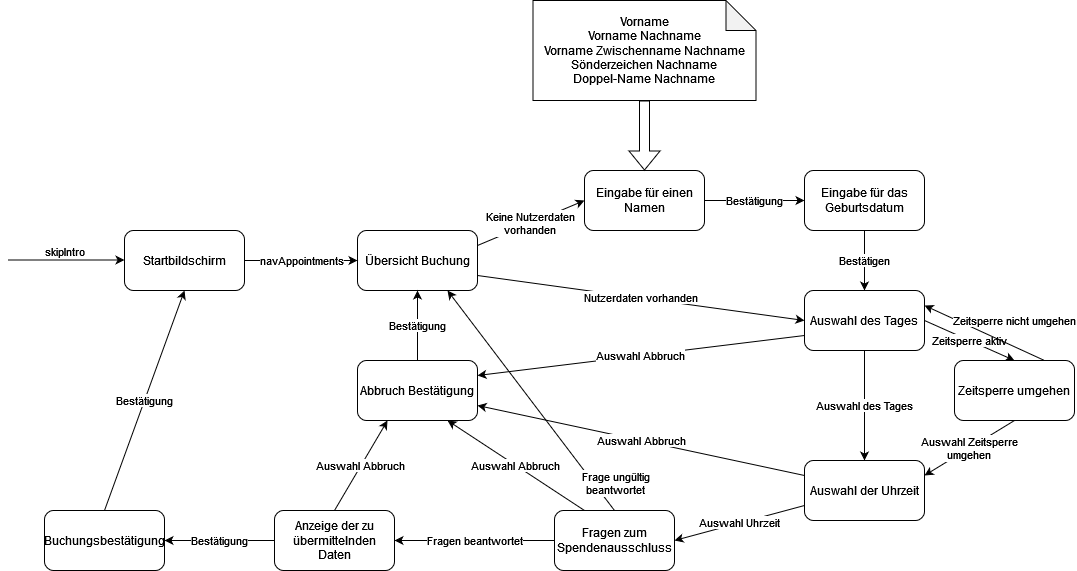

The diagram above was exported from draw.io. Its source (the exported page's mxGraphModel, read from the mxfile embedded in the PNG):
<mxGraphModel dx="1022" dy="1589" grid="1" gridSize="10" guides="1" tooltips="1" connect="1" arrows="1" fold="1" page="1" pageScale="1" pageWidth="827" pageHeight="1169" math="0" shadow="0">
  <root>
    <mxCell id="0" />
    <mxCell id="1" parent="0" />
    <mxCell id="y72QkEHUpbeq3XbbcMsS-19" value="&lt;div&gt;Keine Nutzerdaten&lt;/div&gt;&lt;div&gt;vorhanden&lt;br&gt;&lt;/div&gt;" style="rounded=0;orthogonalLoop=1;jettySize=auto;html=1;exitX=1;exitY=0.25;exitDx=0;exitDy=0;entryX=0;entryY=0.5;entryDx=0;entryDy=0;" parent="1" source="y72QkEHUpbeq3XbbcMsS-5" target="y72QkEHUpbeq3XbbcMsS-17" edge="1">
      <mxGeometry relative="1" as="geometry" />
    </mxCell>
    <mxCell id="y72QkEHUpbeq3XbbcMsS-23" value="Nutzerdaten vorhanden" style="edgeStyle=none;rounded=0;orthogonalLoop=1;jettySize=auto;html=1;exitX=1;exitY=0.75;exitDx=0;exitDy=0;entryX=0;entryY=0.5;entryDx=0;entryDy=0;" parent="1" source="y72QkEHUpbeq3XbbcMsS-5" target="y72QkEHUpbeq3XbbcMsS-21" edge="1">
      <mxGeometry relative="1" as="geometry" />
    </mxCell>
    <mxCell id="y72QkEHUpbeq3XbbcMsS-5" value="Übersicht Buchung" style="rounded=1;whiteSpace=wrap;html=1;" parent="1" vertex="1">
      <mxGeometry x="393" y="80" width="120" height="60" as="geometry" />
    </mxCell>
    <mxCell id="y72QkEHUpbeq3XbbcMsS-16" value="navAppointments" style="edgeStyle=orthogonalEdgeStyle;rounded=0;orthogonalLoop=1;jettySize=auto;html=1;exitX=1;exitY=0.5;exitDx=0;exitDy=0;entryX=0;entryY=0.5;entryDx=0;entryDy=0;" parent="1" source="y72QkEHUpbeq3XbbcMsS-9" target="y72QkEHUpbeq3XbbcMsS-5" edge="1">
      <mxGeometry relative="1" as="geometry" />
    </mxCell>
    <mxCell id="y72QkEHUpbeq3XbbcMsS-9" value="Startbildschirm" style="rounded=1;whiteSpace=wrap;html=1;" parent="1" vertex="1">
      <mxGeometry x="160" y="80" width="120" height="60" as="geometry" />
    </mxCell>
    <mxCell id="y72QkEHUpbeq3XbbcMsS-10" style="edgeStyle=orthogonalEdgeStyle;rounded=0;orthogonalLoop=1;jettySize=auto;html=1;exitX=1;exitY=0.5;exitDx=0;exitDy=0;entryX=0;entryY=0.5;entryDx=0;entryDy=0;" parent="1" edge="1">
      <mxGeometry relative="1" as="geometry">
        <mxPoint x="43.5" y="109.5" as="sourcePoint" />
        <mxPoint x="160" y="109.5" as="targetPoint" />
      </mxGeometry>
    </mxCell>
    <mxCell id="y72QkEHUpbeq3XbbcMsS-11" value="skipIntro" style="edgeLabel;html=1;align=center;verticalAlign=middle;resizable=0;points=[];" parent="y72QkEHUpbeq3XbbcMsS-10" vertex="1" connectable="0">
      <mxGeometry x="-0.3391" y="-4" relative="1" as="geometry">
        <mxPoint x="18" y="-13" as="offset" />
      </mxGeometry>
    </mxCell>
    <mxCell id="y72QkEHUpbeq3XbbcMsS-20" value="Bestätigung" style="edgeStyle=none;rounded=0;orthogonalLoop=1;jettySize=auto;html=1;exitX=1;exitY=0.5;exitDx=0;exitDy=0;entryX=0;entryY=0.5;entryDx=0;entryDy=0;" parent="1" source="y72QkEHUpbeq3XbbcMsS-17" target="y72QkEHUpbeq3XbbcMsS-18" edge="1">
      <mxGeometry relative="1" as="geometry" />
    </mxCell>
    <mxCell id="y72QkEHUpbeq3XbbcMsS-17" value="Eingabe für einen Namen" style="rounded=1;whiteSpace=wrap;html=1;" parent="1" vertex="1">
      <mxGeometry x="620" y="20" width="120" height="60" as="geometry" />
    </mxCell>
    <mxCell id="y72QkEHUpbeq3XbbcMsS-22" value="Bestätigen" style="edgeStyle=none;rounded=0;orthogonalLoop=1;jettySize=auto;html=1;exitX=0.5;exitY=1;exitDx=0;exitDy=0;entryX=0.5;entryY=0;entryDx=0;entryDy=0;" parent="1" source="y72QkEHUpbeq3XbbcMsS-18" target="y72QkEHUpbeq3XbbcMsS-21" edge="1">
      <mxGeometry relative="1" as="geometry" />
    </mxCell>
    <mxCell id="y72QkEHUpbeq3XbbcMsS-18" value="Eingabe für das Geburtsdatum" style="rounded=1;whiteSpace=wrap;html=1;" parent="1" vertex="1">
      <mxGeometry x="840" y="20" width="120" height="60" as="geometry" />
    </mxCell>
    <mxCell id="y72QkEHUpbeq3XbbcMsS-25" value="Auswahl des Tages" style="edgeStyle=none;rounded=0;orthogonalLoop=1;jettySize=auto;html=1;exitX=0.5;exitY=1;exitDx=0;exitDy=0;entryX=0.5;entryY=0;entryDx=0;entryDy=0;" parent="1" source="y72QkEHUpbeq3XbbcMsS-21" target="y72QkEHUpbeq3XbbcMsS-24" edge="1">
      <mxGeometry relative="1" as="geometry" />
    </mxCell>
    <mxCell id="y72QkEHUpbeq3XbbcMsS-27" value="Zeitsperre aktiv" style="edgeStyle=none;rounded=0;orthogonalLoop=1;jettySize=auto;html=1;exitX=1;exitY=0.5;exitDx=0;exitDy=0;entryX=0.5;entryY=0;entryDx=0;entryDy=0;" parent="1" source="y72QkEHUpbeq3XbbcMsS-21" target="y72QkEHUpbeq3XbbcMsS-26" edge="1">
      <mxGeometry relative="1" as="geometry" />
    </mxCell>
    <mxCell id="y72QkEHUpbeq3XbbcMsS-37" value="Auswahl Abbruch" style="edgeStyle=none;rounded=0;orthogonalLoop=1;jettySize=auto;html=1;exitX=0;exitY=0.75;exitDx=0;exitDy=0;entryX=1;entryY=0.25;entryDx=0;entryDy=0;" parent="1" source="y72QkEHUpbeq3XbbcMsS-21" target="y72QkEHUpbeq3XbbcMsS-35" edge="1">
      <mxGeometry relative="1" as="geometry" />
    </mxCell>
    <mxCell id="y72QkEHUpbeq3XbbcMsS-21" value="Auswahl des Tages" style="rounded=1;whiteSpace=wrap;html=1;" parent="1" vertex="1">
      <mxGeometry x="840" y="140" width="120" height="60" as="geometry" />
    </mxCell>
    <mxCell id="y72QkEHUpbeq3XbbcMsS-38" value="Auswahl Abbruch" style="edgeStyle=none;rounded=0;orthogonalLoop=1;jettySize=auto;html=1;exitX=0;exitY=0.25;exitDx=0;exitDy=0;entryX=1;entryY=0.75;entryDx=0;entryDy=0;" parent="1" source="y72QkEHUpbeq3XbbcMsS-24" target="y72QkEHUpbeq3XbbcMsS-35" edge="1">
      <mxGeometry relative="1" as="geometry" />
    </mxCell>
    <mxCell id="y72QkEHUpbeq3XbbcMsS-40" value="Auswahl Uhrzeit" style="edgeStyle=none;rounded=0;orthogonalLoop=1;jettySize=auto;html=1;exitX=0;exitY=0.75;exitDx=0;exitDy=0;entryX=1;entryY=0.5;entryDx=0;entryDy=0;" parent="1" source="y72QkEHUpbeq3XbbcMsS-24" target="y72QkEHUpbeq3XbbcMsS-39" edge="1">
      <mxGeometry relative="1" as="geometry" />
    </mxCell>
    <mxCell id="y72QkEHUpbeq3XbbcMsS-24" value="Auswahl der Uhrzeit" style="rounded=1;whiteSpace=wrap;html=1;" parent="1" vertex="1">
      <mxGeometry x="840" y="310" width="120" height="60" as="geometry" />
    </mxCell>
    <mxCell id="y72QkEHUpbeq3XbbcMsS-28" value="Zeitsperre nicht umgehen" style="edgeStyle=none;rounded=0;orthogonalLoop=1;jettySize=auto;html=1;exitX=0.75;exitY=0;exitDx=0;exitDy=0;entryX=1;entryY=0.25;entryDx=0;entryDy=0;" parent="1" source="y72QkEHUpbeq3XbbcMsS-26" target="y72QkEHUpbeq3XbbcMsS-21" edge="1">
      <mxGeometry x="-0.3343" y="-24" relative="1" as="geometry">
        <mxPoint as="offset" />
      </mxGeometry>
    </mxCell>
    <mxCell id="y72QkEHUpbeq3XbbcMsS-29" value="&lt;div&gt;Auswahl Zeitsperre&lt;/div&gt;&lt;div&gt;umgehen&lt;br&gt;&lt;/div&gt;" style="edgeStyle=none;rounded=0;orthogonalLoop=1;jettySize=auto;html=1;exitX=0.5;exitY=1;exitDx=0;exitDy=0;entryX=1;entryY=0.25;entryDx=0;entryDy=0;" parent="1" source="y72QkEHUpbeq3XbbcMsS-26" target="y72QkEHUpbeq3XbbcMsS-24" edge="1">
      <mxGeometry relative="1" as="geometry" />
    </mxCell>
    <mxCell id="y72QkEHUpbeq3XbbcMsS-26" value="Zeitsperre umgehen" style="rounded=1;whiteSpace=wrap;html=1;" parent="1" vertex="1">
      <mxGeometry x="990" y="210" width="120" height="60" as="geometry" />
    </mxCell>
    <mxCell id="y72QkEHUpbeq3XbbcMsS-33" style="edgeStyle=none;rounded=0;orthogonalLoop=1;jettySize=auto;html=1;exitX=0.5;exitY=1;exitDx=0;exitDy=0;exitPerimeter=0;entryX=0.5;entryY=0;entryDx=0;entryDy=0;shape=flexArrow;" parent="1" source="y72QkEHUpbeq3XbbcMsS-32" target="y72QkEHUpbeq3XbbcMsS-17" edge="1">
      <mxGeometry relative="1" as="geometry" />
    </mxCell>
    <mxCell id="y72QkEHUpbeq3XbbcMsS-32" value="&lt;div&gt;Vorname&lt;/div&gt;&lt;div&gt;Vorname Nachname&lt;/div&gt;&lt;div&gt;Vorname Zwischenname Nachname&lt;br&gt;&lt;/div&gt;&lt;div&gt;Sönderzeichen Nachname&lt;/div&gt;&lt;div&gt;Doppel-Name Nachname&lt;br&gt;&lt;/div&gt;" style="shape=note;whiteSpace=wrap;html=1;backgroundOutline=1;darkOpacity=0.05;" parent="1" vertex="1">
      <mxGeometry x="568.5" y="-150" width="223" height="100" as="geometry" />
    </mxCell>
    <mxCell id="y72QkEHUpbeq3XbbcMsS-36" value="Bestätigung" style="edgeStyle=none;rounded=0;orthogonalLoop=1;jettySize=auto;html=1;exitX=0.5;exitY=0;exitDx=0;exitDy=0;entryX=0.5;entryY=1;entryDx=0;entryDy=0;" parent="1" source="y72QkEHUpbeq3XbbcMsS-35" target="y72QkEHUpbeq3XbbcMsS-5" edge="1">
      <mxGeometry relative="1" as="geometry" />
    </mxCell>
    <mxCell id="y72QkEHUpbeq3XbbcMsS-35" value="Abbruch Bestätigung" style="rounded=1;whiteSpace=wrap;html=1;" parent="1" vertex="1">
      <mxGeometry x="393" y="210" width="120" height="60" as="geometry" />
    </mxCell>
    <mxCell id="y72QkEHUpbeq3XbbcMsS-41" value="Auswahl Abbruch" style="edgeStyle=none;rounded=0;orthogonalLoop=1;jettySize=auto;html=1;exitX=0.25;exitY=0;exitDx=0;exitDy=0;entryX=0.75;entryY=1;entryDx=0;entryDy=0;" parent="1" source="y72QkEHUpbeq3XbbcMsS-39" target="y72QkEHUpbeq3XbbcMsS-35" edge="1">
      <mxGeometry relative="1" as="geometry" />
    </mxCell>
    <mxCell id="y72QkEHUpbeq3XbbcMsS-42" style="edgeStyle=none;rounded=0;orthogonalLoop=1;jettySize=auto;html=1;exitX=0.5;exitY=0;exitDx=0;exitDy=0;entryX=0.75;entryY=1;entryDx=0;entryDy=0;" parent="1" source="y72QkEHUpbeq3XbbcMsS-39" target="y72QkEHUpbeq3XbbcMsS-5" edge="1">
      <mxGeometry relative="1" as="geometry" />
    </mxCell>
    <mxCell id="y72QkEHUpbeq3XbbcMsS-43" value="&lt;div&gt;Frage ungültig&lt;/div&gt;&lt;div&gt;beantwortet&lt;br&gt;&lt;/div&gt;" style="edgeLabel;html=1;align=center;verticalAlign=middle;resizable=0;points=[];" parent="y72QkEHUpbeq3XbbcMsS-42" vertex="1" connectable="0">
      <mxGeometry x="-0.7291" y="3" relative="1" as="geometry">
        <mxPoint x="25" as="offset" />
      </mxGeometry>
    </mxCell>
    <mxCell id="y72QkEHUpbeq3XbbcMsS-45" value="Fragen beantwortet" style="edgeStyle=none;rounded=0;orthogonalLoop=1;jettySize=auto;html=1;exitX=0;exitY=0.5;exitDx=0;exitDy=0;entryX=1;entryY=0.5;entryDx=0;entryDy=0;" parent="1" source="y72QkEHUpbeq3XbbcMsS-39" target="y72QkEHUpbeq3XbbcMsS-44" edge="1">
      <mxGeometry relative="1" as="geometry" />
    </mxCell>
    <mxCell id="y72QkEHUpbeq3XbbcMsS-39" value="Fragen zum Spendenausschluss" style="rounded=1;whiteSpace=wrap;html=1;" parent="1" vertex="1">
      <mxGeometry x="590" y="360" width="120" height="60" as="geometry" />
    </mxCell>
    <mxCell id="y72QkEHUpbeq3XbbcMsS-48" value="Auswahl Abbruch" style="edgeStyle=none;rounded=0;orthogonalLoop=1;jettySize=auto;html=1;exitX=0.5;exitY=0;exitDx=0;exitDy=0;entryX=0.25;entryY=1;entryDx=0;entryDy=0;" parent="1" source="y72QkEHUpbeq3XbbcMsS-44" target="y72QkEHUpbeq3XbbcMsS-35" edge="1">
      <mxGeometry relative="1" as="geometry" />
    </mxCell>
    <mxCell id="y72QkEHUpbeq3XbbcMsS-49" value="Bestätigung" style="edgeStyle=none;rounded=0;orthogonalLoop=1;jettySize=auto;html=1;exitX=0;exitY=0.5;exitDx=0;exitDy=0;entryX=1;entryY=0.5;entryDx=0;entryDy=0;" parent="1" source="y72QkEHUpbeq3XbbcMsS-44" target="y72QkEHUpbeq3XbbcMsS-46" edge="1">
      <mxGeometry relative="1" as="geometry" />
    </mxCell>
    <mxCell id="y72QkEHUpbeq3XbbcMsS-44" value="Anzeige der zu übermittelnden Daten" style="rounded=1;whiteSpace=wrap;html=1;" parent="1" vertex="1">
      <mxGeometry x="310" y="360" width="120" height="60" as="geometry" />
    </mxCell>
    <mxCell id="y72QkEHUpbeq3XbbcMsS-47" value="Bestätigung" style="edgeStyle=none;rounded=0;orthogonalLoop=1;jettySize=auto;html=1;exitX=0.5;exitY=0;exitDx=0;exitDy=0;entryX=0.5;entryY=1;entryDx=0;entryDy=0;" parent="1" source="y72QkEHUpbeq3XbbcMsS-46" target="y72QkEHUpbeq3XbbcMsS-9" edge="1">
      <mxGeometry relative="1" as="geometry" />
    </mxCell>
    <mxCell id="y72QkEHUpbeq3XbbcMsS-46" value="Buchungsbestätigung" style="rounded=1;whiteSpace=wrap;html=1;" parent="1" vertex="1">
      <mxGeometry x="80" y="360" width="120" height="60" as="geometry" />
    </mxCell>
  </root>
</mxGraphModel>